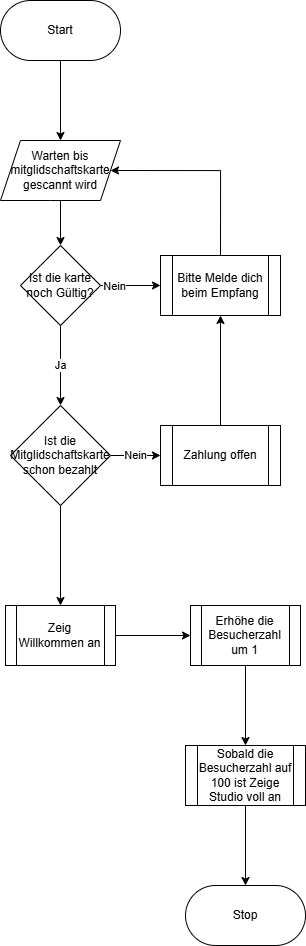

The diagram above was exported from draw.io. Its source (the exported page's mxGraphModel, read from the mxfile embedded in the PNG):
<mxGraphModel dx="1875" dy="1200" grid="1" gridSize="10" guides="1" tooltips="1" connect="1" arrows="1" fold="1" page="1" pageScale="1" pageWidth="827" pageHeight="1169" math="0" shadow="0">
  <root>
    <mxCell id="0" />
    <mxCell id="1" parent="0" />
    <mxCell id="YL9xRqcnFrJHumPD-nh9-4" edge="1" parent="1" source="YL9xRqcnFrJHumPD-nh9-1" style="edgeStyle=orthogonalEdgeStyle;rounded=0;orthogonalLoop=1;jettySize=auto;html=1;" target="YL9xRqcnFrJHumPD-nh9-3" value="">
      <mxGeometry relative="1" as="geometry" />
    </mxCell>
    <mxCell id="YL9xRqcnFrJHumPD-nh9-1" parent="1" style="rounded=1;whiteSpace=wrap;html=1;arcSize=50;" value="Start" vertex="1">
      <mxGeometry height="60" width="120" x="70" y="55" as="geometry" />
    </mxCell>
    <mxCell id="YL9xRqcnFrJHumPD-nh9-8" edge="1" parent="1" source="YL9xRqcnFrJHumPD-nh9-3" style="edgeStyle=orthogonalEdgeStyle;rounded=0;orthogonalLoop=1;jettySize=auto;html=1;" target="YL9xRqcnFrJHumPD-nh9-7" value="">
      <mxGeometry relative="1" as="geometry" />
    </mxCell>
    <mxCell id="YL9xRqcnFrJHumPD-nh9-3" parent="1" style="shape=parallelogram;perimeter=parallelogramPerimeter;whiteSpace=wrap;html=1;fixedSize=1;rounded=1;arcSize=0;" value="Warten bis mitglidschaftskarte gescannt wird" vertex="1">
      <mxGeometry height="60" width="120" x="70" y="195" as="geometry" />
    </mxCell>
    <mxCell id="YL9xRqcnFrJHumPD-nh9-13" edge="1" parent="1" source="YL9xRqcnFrJHumPD-nh9-7" style="edgeStyle=orthogonalEdgeStyle;rounded=0;orthogonalLoop=1;jettySize=auto;html=1;" target="YL9xRqcnFrJHumPD-nh9-12" value="">
      <mxGeometry relative="1" as="geometry" />
    </mxCell>
    <mxCell id="YL9xRqcnFrJHumPD-nh9-20" connectable="0" parent="YL9xRqcnFrJHumPD-nh9-13" style="edgeLabel;html=1;align=center;verticalAlign=middle;resizable=0;points=[];" value="Nein" vertex="1">
      <mxGeometry relative="1" x="-0.5389" as="geometry">
        <mxPoint as="offset" />
      </mxGeometry>
    </mxCell>
    <mxCell id="YL9xRqcnFrJHumPD-nh9-19" edge="1" parent="1" source="YL9xRqcnFrJHumPD-nh9-7" style="edgeStyle=orthogonalEdgeStyle;rounded=0;orthogonalLoop=1;jettySize=auto;html=1;" target="YL9xRqcnFrJHumPD-nh9-18" value="Ja">
      <mxGeometry relative="1" as="geometry" />
    </mxCell>
    <mxCell id="YL9xRqcnFrJHumPD-nh9-7" parent="1" style="rhombus;whiteSpace=wrap;html=1;rounded=1;arcSize=0;" value="Ist die karte noch Gültig?" vertex="1">
      <mxGeometry height="80" width="80" x="90" y="300" as="geometry" />
    </mxCell>
    <mxCell id="YL9xRqcnFrJHumPD-nh9-15" edge="1" parent="1" source="YL9xRqcnFrJHumPD-nh9-12" style="edgeStyle=orthogonalEdgeStyle;rounded=0;orthogonalLoop=1;jettySize=auto;html=1;exitX=0.5;exitY=0;exitDx=0;exitDy=0;entryX=1;entryY=0.5;entryDx=0;entryDy=0;" target="YL9xRqcnFrJHumPD-nh9-3" value="">
      <mxGeometry relative="1" as="geometry">
        <Array as="points">
          <mxPoint x="290" y="225" />
        </Array>
        <mxPoint x="320" y="282.5" as="sourcePoint" />
        <mxPoint x="230" y="210" as="targetPoint" />
      </mxGeometry>
    </mxCell>
    <mxCell id="YL9xRqcnFrJHumPD-nh9-12" parent="1" style="shape=process;whiteSpace=wrap;html=1;backgroundOutline=1;rounded=1;arcSize=0;" value="Bitte Melde dich beim Empfang" vertex="1">
      <mxGeometry height="60" width="120" x="230" y="310" as="geometry" />
    </mxCell>
    <mxCell id="YL9xRqcnFrJHumPD-nh9-22" edge="1" parent="1" source="YL9xRqcnFrJHumPD-nh9-18" style="edgeStyle=orthogonalEdgeStyle;rounded=0;orthogonalLoop=1;jettySize=auto;html=1;" target="YL9xRqcnFrJHumPD-nh9-21" value="Nein">
      <mxGeometry relative="1" as="geometry" />
    </mxCell>
    <mxCell id="YL9xRqcnFrJHumPD-nh9-25" edge="1" parent="1" source="YL9xRqcnFrJHumPD-nh9-18" style="edgeStyle=orthogonalEdgeStyle;rounded=0;orthogonalLoop=1;jettySize=auto;html=1;" target="YL9xRqcnFrJHumPD-nh9-24" value="">
      <mxGeometry relative="1" as="geometry" />
    </mxCell>
    <mxCell id="YL9xRqcnFrJHumPD-nh9-18" parent="1" style="rhombus;whiteSpace=wrap;html=1;rounded=1;arcSize=0;" value="Ist die Mitglidschaftskarte schon bezahlt" vertex="1">
      <mxGeometry height="100" width="100" x="80" y="460" as="geometry" />
    </mxCell>
    <mxCell id="YL9xRqcnFrJHumPD-nh9-23" edge="1" parent="1" source="YL9xRqcnFrJHumPD-nh9-21" style="edgeStyle=orthogonalEdgeStyle;rounded=0;orthogonalLoop=1;jettySize=auto;html=1;" target="YL9xRqcnFrJHumPD-nh9-12" value="">
      <mxGeometry relative="1" as="geometry" />
    </mxCell>
    <mxCell id="YL9xRqcnFrJHumPD-nh9-21" parent="1" style="shape=process;whiteSpace=wrap;html=1;backgroundOutline=1;rounded=1;arcSize=0;" value="Zahlung offen" vertex="1">
      <mxGeometry height="60" width="120" x="230" y="480" as="geometry" />
    </mxCell>
    <mxCell id="YL9xRqcnFrJHumPD-nh9-27" edge="1" parent="1" source="YL9xRqcnFrJHumPD-nh9-24" style="edgeStyle=orthogonalEdgeStyle;rounded=0;orthogonalLoop=1;jettySize=auto;html=1;" target="YL9xRqcnFrJHumPD-nh9-26" value="">
      <mxGeometry relative="1" as="geometry" />
    </mxCell>
    <mxCell id="YL9xRqcnFrJHumPD-nh9-24" parent="1" style="shape=process;whiteSpace=wrap;html=1;backgroundOutline=1;rounded=1;arcSize=0;" value="Zeig Willkommen an" vertex="1">
      <mxGeometry height="60" width="110" x="75" y="660" as="geometry" />
    </mxCell>
    <mxCell id="YL9xRqcnFrJHumPD-nh9-29" edge="1" parent="1" source="YL9xRqcnFrJHumPD-nh9-26" style="edgeStyle=orthogonalEdgeStyle;rounded=0;orthogonalLoop=1;jettySize=auto;html=1;" target="YL9xRqcnFrJHumPD-nh9-28" value="">
      <mxGeometry relative="1" as="geometry" />
    </mxCell>
    <mxCell id="YL9xRqcnFrJHumPD-nh9-26" parent="1" style="shape=process;whiteSpace=wrap;html=1;backgroundOutline=1;rounded=1;arcSize=0;" value="Erhöhe die Besucherzahl um 1" vertex="1">
      <mxGeometry height="60" width="110" x="260" y="660" as="geometry" />
    </mxCell>
    <mxCell id="YL9xRqcnFrJHumPD-nh9-31" edge="1" parent="1" source="YL9xRqcnFrJHumPD-nh9-28" style="edgeStyle=orthogonalEdgeStyle;rounded=0;orthogonalLoop=1;jettySize=auto;html=1;" target="YL9xRqcnFrJHumPD-nh9-30" value="">
      <mxGeometry relative="1" as="geometry" />
    </mxCell>
    <mxCell id="YL9xRqcnFrJHumPD-nh9-28" parent="1" style="shape=process;whiteSpace=wrap;html=1;backgroundOutline=1;rounded=1;arcSize=0;" value="Sobald die Besucherzahl auf 100 ist Zeige Studio voll an" vertex="1">
      <mxGeometry height="60" width="120" x="255" y="800" as="geometry" />
    </mxCell>
    <mxCell id="YL9xRqcnFrJHumPD-nh9-30" parent="1" style="whiteSpace=wrap;html=1;rounded=1;arcSize=50;" value="Stop" vertex="1">
      <mxGeometry height="60" width="120" x="255" y="940" as="geometry" />
    </mxCell>
  </root>
</mxGraphModel>